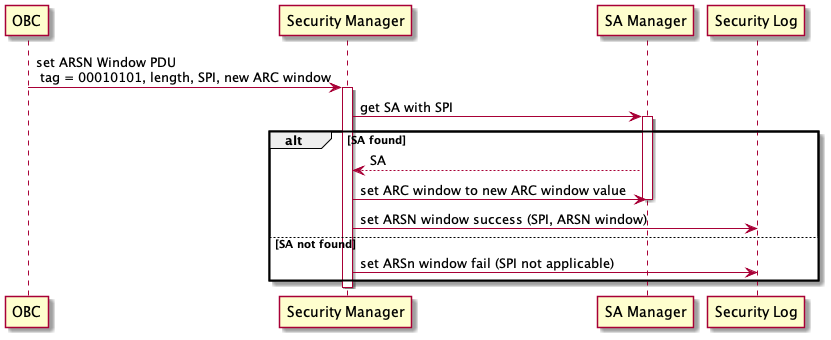

The diagram above was rendered by PlantUML. Its source (embedded in the PNG):
@startuml

participant OBC
OBC -> SM as "Security Manager": set ARSN Window PDU \n tag = 00010101, length, SPI, new ARC window
activate SM
SM -> SAM as "SA Manager": get SA with SPI
activate SAM
alt SA found
   SAM --> SM: SA
   SM -> SAM: set ARC window to new ARC window value
   deactivate SAM
   SM -> SL as "Security Log": set ARSN window success (SPI, ARSN window)
else SA not found
   SM -> SL: set ARSn window fail (SPI not applicable)
end
deactivate SM 
 @enduml